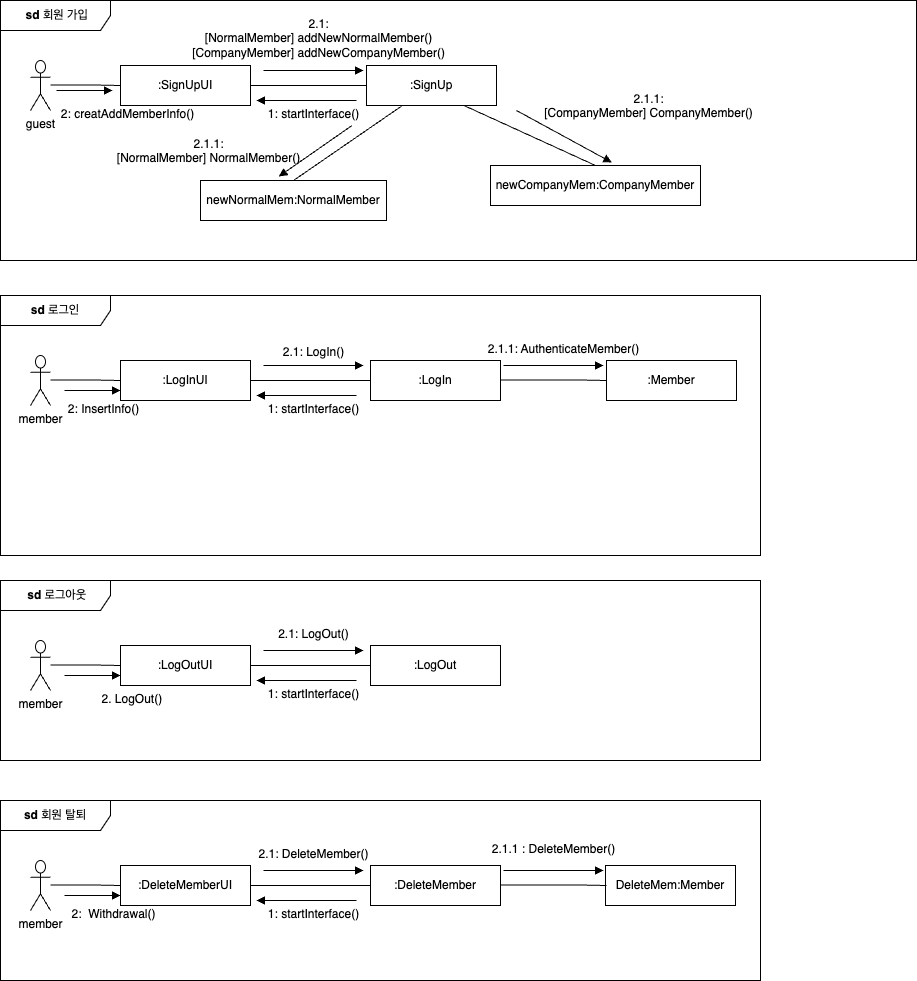

The diagram above was exported from draw.io. Its source (the exported page's mxGraphModel, read from the mxfile embedded in the PNG):
<mxGraphModel dx="954" dy="530" grid="1" gridSize="10" guides="1" tooltips="1" connect="1" arrows="1" fold="1" page="1" pageScale="1" pageWidth="827" pageHeight="1169" math="0" shadow="0">
  <root>
    <mxCell id="0" />
    <mxCell id="1" parent="0" />
    <mxCell id="Zqt9gI-p0Dw3mVdGgpfU-241" value="&lt;b&gt;&amp;nbsp;sd&amp;nbsp;&lt;/b&gt;회원 가입" style="shape=umlFrame;whiteSpace=wrap;html=1;pointerEvents=0;recursiveResize=0;container=1;collapsible=0;width=110;height=30;" parent="1" vertex="1">
      <mxGeometry x="34" y="30" width="916" height="260" as="geometry" />
    </mxCell>
    <mxCell id="Zqt9gI-p0Dw3mVdGgpfU-240" value="guest" style="shape=umlActor;verticalLabelPosition=bottom;verticalAlign=top;html=1;" parent="Zqt9gI-p0Dw3mVdGgpfU-241" vertex="1">
      <mxGeometry x="30" y="60" width="20" height="50" as="geometry" />
    </mxCell>
    <mxCell id="Zqt9gI-p0Dw3mVdGgpfU-243" value=":SignUpUI" style="html=1;align=center;verticalAlign=middle;dashed=0;whiteSpace=wrap;" parent="Zqt9gI-p0Dw3mVdGgpfU-241" vertex="1">
      <mxGeometry x="120" y="65" width="130" height="40" as="geometry" />
    </mxCell>
    <mxCell id="Zqt9gI-p0Dw3mVdGgpfU-245" value="" style="endArrow=none;html=1;endSize=12;startArrow=none;startSize=14;startFill=0;edgeStyle=orthogonalEdgeStyle;align=center;verticalAlign=bottom;endFill=0;rounded=0;" parent="Zqt9gI-p0Dw3mVdGgpfU-241" edge="1">
      <mxGeometry y="3" relative="1" as="geometry">
        <mxPoint x="50" y="84.62" as="sourcePoint" />
        <mxPoint x="120" y="85" as="targetPoint" />
        <Array as="points">
          <mxPoint x="100" y="85" />
          <mxPoint x="100" y="85" />
        </Array>
      </mxGeometry>
    </mxCell>
    <mxCell id="Zqt9gI-p0Dw3mVdGgpfU-246" value=":SignUp" style="html=1;align=center;verticalAlign=middle;dashed=0;whiteSpace=wrap;" parent="Zqt9gI-p0Dw3mVdGgpfU-241" vertex="1">
      <mxGeometry x="366" y="65" width="130" height="40" as="geometry" />
    </mxCell>
    <mxCell id="Zqt9gI-p0Dw3mVdGgpfU-247" value="" style="endArrow=none;html=1;endSize=12;startArrow=none;startSize=14;startFill=0;edgeStyle=orthogonalEdgeStyle;align=center;verticalAlign=bottom;endFill=0;rounded=0;exitX=1;exitY=0.5;exitDx=0;exitDy=0;entryX=0;entryY=0.5;entryDx=0;entryDy=0;" parent="Zqt9gI-p0Dw3mVdGgpfU-241" source="Zqt9gI-p0Dw3mVdGgpfU-243" target="Zqt9gI-p0Dw3mVdGgpfU-246" edge="1">
      <mxGeometry y="3" relative="1" as="geometry">
        <mxPoint x="330" y="110" as="sourcePoint" />
        <mxPoint x="490" y="110" as="targetPoint" />
      </mxGeometry>
    </mxCell>
    <mxCell id="Zqt9gI-p0Dw3mVdGgpfU-251" value="" style="html=1;verticalAlign=bottom;labelBackgroundColor=none;endArrow=block;endFill=1;rounded=0;" parent="Zqt9gI-p0Dw3mVdGgpfU-241" edge="1">
      <mxGeometry width="160" relative="1" as="geometry">
        <mxPoint x="263" y="70" as="sourcePoint" />
        <mxPoint x="363" y="70" as="targetPoint" />
      </mxGeometry>
    </mxCell>
    <mxCell id="Zqt9gI-p0Dw3mVdGgpfU-252" value="" style="html=1;verticalAlign=bottom;labelBackgroundColor=none;endArrow=block;endFill=1;rounded=0;" parent="Zqt9gI-p0Dw3mVdGgpfU-241" edge="1">
      <mxGeometry width="160" relative="1" as="geometry">
        <mxPoint x="356" y="100" as="sourcePoint" />
        <mxPoint x="256" y="100" as="targetPoint" />
        <Array as="points">
          <mxPoint x="356" y="100" />
          <mxPoint x="316" y="100" />
        </Array>
      </mxGeometry>
    </mxCell>
    <mxCell id="Zqt9gI-p0Dw3mVdGgpfU-255" value="1: startInterface()" style="text;html=1;align=center;" parent="Zqt9gI-p0Dw3mVdGgpfU-241" vertex="1">
      <mxGeometry x="236" y="100" width="154" height="25" as="geometry" />
    </mxCell>
    <mxCell id="Zqt9gI-p0Dw3mVdGgpfU-272" value="newNormalMem:NormalMember" style="html=1;align=center;verticalAlign=middle;dashed=0;whiteSpace=wrap;" parent="Zqt9gI-p0Dw3mVdGgpfU-241" vertex="1">
      <mxGeometry x="200" y="180" width="186" height="40" as="geometry" />
    </mxCell>
    <mxCell id="Zqt9gI-p0Dw3mVdGgpfU-276" value="2: creatAddMemberInfo()" style="text;html=1;align=center;" parent="Zqt9gI-p0Dw3mVdGgpfU-241" vertex="1">
      <mxGeometry x="50" y="100" width="154" height="25" as="geometry" />
    </mxCell>
    <mxCell id="Zqt9gI-p0Dw3mVdGgpfU-277" value="" style="endArrow=none;html=1;rounded=0;exitX=0.5;exitY=0;exitDx=0;exitDy=0;" parent="Zqt9gI-p0Dw3mVdGgpfU-241" source="Zqt9gI-p0Dw3mVdGgpfU-272" target="Zqt9gI-p0Dw3mVdGgpfU-246" edge="1">
      <mxGeometry relative="1" as="geometry">
        <mxPoint x="600" y="116" as="sourcePoint" />
        <mxPoint x="595" y="105" as="targetPoint" />
      </mxGeometry>
    </mxCell>
    <mxCell id="Zqt9gI-p0Dw3mVdGgpfU-280" value="" style="html=1;verticalAlign=bottom;labelBackgroundColor=none;endArrow=block;endFill=1;rounded=0;" parent="Zqt9gI-p0Dw3mVdGgpfU-241" edge="1">
      <mxGeometry width="160" relative="1" as="geometry">
        <mxPoint x="56" y="90" as="sourcePoint" />
        <mxPoint x="112" y="90" as="targetPoint" />
      </mxGeometry>
    </mxCell>
    <mxCell id="ivMZdRKgllx1LOQFkdyF-3" value="2.1:&lt;br&gt;[NormalMember] addNewNormalMember()&lt;br&gt;[CompanyMember] addNewCompanyMember()" style="text;html=1;align=center;" vertex="1" parent="Zqt9gI-p0Dw3mVdGgpfU-241">
      <mxGeometry x="226" y="10" width="184" height="25" as="geometry" />
    </mxCell>
    <mxCell id="ivMZdRKgllx1LOQFkdyF-5" value="2.1.1:&lt;br&gt;[NormalMember] NormalMember()" style="text;html=1;align=center;" vertex="1" parent="Zqt9gI-p0Dw3mVdGgpfU-241">
      <mxGeometry x="116" y="130" width="184" height="20" as="geometry" />
    </mxCell>
    <mxCell id="ivMZdRKgllx1LOQFkdyF-8" value="newCompanyMem:CompanyMember" style="html=1;align=center;verticalAlign=middle;dashed=0;whiteSpace=wrap;" vertex="1" parent="Zqt9gI-p0Dw3mVdGgpfU-241">
      <mxGeometry x="490" y="165" width="210" height="40" as="geometry" />
    </mxCell>
    <mxCell id="ivMZdRKgllx1LOQFkdyF-9" value="" style="endArrow=none;html=1;rounded=0;exitX=0.5;exitY=0;exitDx=0;exitDy=0;entryX=0.75;entryY=1;entryDx=0;entryDy=0;" edge="1" parent="Zqt9gI-p0Dw3mVdGgpfU-241" source="ivMZdRKgllx1LOQFkdyF-8" target="Zqt9gI-p0Dw3mVdGgpfU-246">
      <mxGeometry relative="1" as="geometry">
        <mxPoint x="744" y="116" as="sourcePoint" />
        <mxPoint x="750" y="105" as="targetPoint" />
      </mxGeometry>
    </mxCell>
    <mxCell id="ivMZdRKgllx1LOQFkdyF-12" value="" style="html=1;verticalAlign=bottom;labelBackgroundColor=none;endArrow=block;endFill=1;rounded=0;entryX=0.578;entryY=-0.075;entryDx=0;entryDy=0;entryPerimeter=0;" edge="1" parent="Zqt9gI-p0Dw3mVdGgpfU-241" target="ivMZdRKgllx1LOQFkdyF-8">
      <mxGeometry width="160" relative="1" as="geometry">
        <mxPoint x="516" y="110" as="sourcePoint" />
        <mxPoint x="673.44" y="173.75" as="targetPoint" />
      </mxGeometry>
    </mxCell>
    <mxCell id="ivMZdRKgllx1LOQFkdyF-14" value="2.1.1:&lt;br&gt;[CompanyMember] CompanyMember()" style="text;html=1;align=center;" vertex="1" parent="Zqt9gI-p0Dw3mVdGgpfU-241">
      <mxGeometry x="576" y="85" width="144" height="25" as="geometry" />
    </mxCell>
    <mxCell id="ivMZdRKgllx1LOQFkdyF-18" value="" style="html=1;verticalAlign=bottom;labelBackgroundColor=none;endArrow=block;endFill=1;rounded=0;entryX=0.421;entryY=-0.1;entryDx=0;entryDy=0;entryPerimeter=0;exitX=0.75;exitY=1;exitDx=0;exitDy=0;" edge="1" parent="Zqt9gI-p0Dw3mVdGgpfU-241" source="Zqt9gI-p0Dw3mVdGgpfU-255" target="Zqt9gI-p0Dw3mVdGgpfU-272">
      <mxGeometry width="160" relative="1" as="geometry">
        <mxPoint x="714" y="115" as="sourcePoint" />
        <mxPoint x="702" y="172" as="targetPoint" />
      </mxGeometry>
    </mxCell>
    <mxCell id="Zqt9gI-p0Dw3mVdGgpfU-312" value="&lt;b&gt;sd&amp;nbsp;&lt;/b&gt;로그인" style="shape=umlFrame;whiteSpace=wrap;html=1;pointerEvents=0;recursiveResize=0;container=1;collapsible=0;width=110;height=30;" parent="1" vertex="1">
      <mxGeometry x="34" y="325" width="760" height="260" as="geometry" />
    </mxCell>
    <mxCell id="Zqt9gI-p0Dw3mVdGgpfU-313" value="member" style="shape=umlActor;verticalLabelPosition=bottom;verticalAlign=top;html=1;" parent="Zqt9gI-p0Dw3mVdGgpfU-312" vertex="1">
      <mxGeometry x="30" y="60" width="20" height="50" as="geometry" />
    </mxCell>
    <mxCell id="Zqt9gI-p0Dw3mVdGgpfU-314" value=":LogInUI" style="html=1;align=center;verticalAlign=middle;dashed=0;whiteSpace=wrap;" parent="Zqt9gI-p0Dw3mVdGgpfU-312" vertex="1">
      <mxGeometry x="120" y="65" width="130" height="40" as="geometry" />
    </mxCell>
    <mxCell id="Zqt9gI-p0Dw3mVdGgpfU-315" value="" style="endArrow=none;html=1;endSize=12;startArrow=none;startSize=14;startFill=0;edgeStyle=orthogonalEdgeStyle;align=center;verticalAlign=bottom;endFill=0;rounded=0;" parent="Zqt9gI-p0Dw3mVdGgpfU-312" edge="1">
      <mxGeometry y="3" relative="1" as="geometry">
        <mxPoint x="50" y="84.62" as="sourcePoint" />
        <mxPoint x="120" y="85" as="targetPoint" />
        <Array as="points">
          <mxPoint x="100" y="85" />
          <mxPoint x="100" y="85" />
        </Array>
      </mxGeometry>
    </mxCell>
    <mxCell id="Zqt9gI-p0Dw3mVdGgpfU-316" value=":LogIn" style="html=1;align=center;verticalAlign=middle;dashed=0;whiteSpace=wrap;" parent="Zqt9gI-p0Dw3mVdGgpfU-312" vertex="1">
      <mxGeometry x="370" y="65" width="130" height="40" as="geometry" />
    </mxCell>
    <mxCell id="Zqt9gI-p0Dw3mVdGgpfU-317" value="" style="endArrow=none;html=1;endSize=12;startArrow=none;startSize=14;startFill=0;edgeStyle=orthogonalEdgeStyle;align=center;verticalAlign=bottom;endFill=0;rounded=0;exitX=1;exitY=0.5;exitDx=0;exitDy=0;entryX=0;entryY=0.5;entryDx=0;entryDy=0;" parent="Zqt9gI-p0Dw3mVdGgpfU-312" source="Zqt9gI-p0Dw3mVdGgpfU-314" target="Zqt9gI-p0Dw3mVdGgpfU-316" edge="1">
      <mxGeometry y="3" relative="1" as="geometry">
        <mxPoint x="330" y="110" as="sourcePoint" />
        <mxPoint x="490" y="110" as="targetPoint" />
      </mxGeometry>
    </mxCell>
    <mxCell id="Zqt9gI-p0Dw3mVdGgpfU-318" value="" style="html=1;verticalAlign=bottom;labelBackgroundColor=none;endArrow=block;endFill=1;rounded=0;" parent="Zqt9gI-p0Dw3mVdGgpfU-312" edge="1">
      <mxGeometry width="160" relative="1" as="geometry">
        <mxPoint x="263" y="70" as="sourcePoint" />
        <mxPoint x="363" y="70" as="targetPoint" />
      </mxGeometry>
    </mxCell>
    <mxCell id="Zqt9gI-p0Dw3mVdGgpfU-319" value="" style="html=1;verticalAlign=bottom;labelBackgroundColor=none;endArrow=block;endFill=1;rounded=0;" parent="Zqt9gI-p0Dw3mVdGgpfU-312" edge="1">
      <mxGeometry width="160" relative="1" as="geometry">
        <mxPoint x="356" y="100" as="sourcePoint" />
        <mxPoint x="256" y="100" as="targetPoint" />
        <Array as="points">
          <mxPoint x="356" y="100" />
          <mxPoint x="316" y="100" />
        </Array>
      </mxGeometry>
    </mxCell>
    <mxCell id="Zqt9gI-p0Dw3mVdGgpfU-321" value="1: startInterface()" style="text;html=1;align=center;" parent="Zqt9gI-p0Dw3mVdGgpfU-312" vertex="1">
      <mxGeometry x="236" y="100" width="154" height="25" as="geometry" />
    </mxCell>
    <mxCell id="Zqt9gI-p0Dw3mVdGgpfU-322" value=":Member" style="html=1;align=center;verticalAlign=middle;dashed=0;whiteSpace=wrap;" parent="Zqt9gI-p0Dw3mVdGgpfU-312" vertex="1">
      <mxGeometry x="606" y="65" width="130" height="40" as="geometry" />
    </mxCell>
    <mxCell id="Zqt9gI-p0Dw3mVdGgpfU-323" value="" style="endArrow=none;html=1;endSize=12;startArrow=none;startSize=14;startFill=0;edgeStyle=orthogonalEdgeStyle;align=center;verticalAlign=bottom;endFill=0;rounded=0;exitX=1;exitY=0.5;exitDx=0;exitDy=0;" parent="Zqt9gI-p0Dw3mVdGgpfU-312" edge="1">
      <mxGeometry y="3" relative="1" as="geometry">
        <mxPoint x="500" y="84.62" as="sourcePoint" />
        <mxPoint x="606" y="85" as="targetPoint" />
        <Array as="points">
          <mxPoint x="586" y="85" />
          <mxPoint x="586" y="85" />
        </Array>
      </mxGeometry>
    </mxCell>
    <mxCell id="Zqt9gI-p0Dw3mVdGgpfU-324" value="" style="html=1;verticalAlign=bottom;labelBackgroundColor=none;endArrow=block;endFill=1;rounded=0;" parent="Zqt9gI-p0Dw3mVdGgpfU-312" edge="1">
      <mxGeometry width="160" relative="1" as="geometry">
        <mxPoint x="503" y="70" as="sourcePoint" />
        <mxPoint x="603" y="70" as="targetPoint" />
      </mxGeometry>
    </mxCell>
    <mxCell id="Zqt9gI-p0Dw3mVdGgpfU-336" value="" style="html=1;verticalAlign=bottom;labelBackgroundColor=none;endArrow=block;endFill=1;rounded=0;" parent="Zqt9gI-p0Dw3mVdGgpfU-312" edge="1">
      <mxGeometry width="160" relative="1" as="geometry">
        <mxPoint x="64" y="95" as="sourcePoint" />
        <mxPoint x="120" y="95" as="targetPoint" />
        <Array as="points">
          <mxPoint x="110" y="95" />
        </Array>
      </mxGeometry>
    </mxCell>
    <mxCell id="Zqt9gI-p0Dw3mVdGgpfU-338" value="2.1.1: AuthenticateMember()" style="text;html=1;align=center;" parent="Zqt9gI-p0Dw3mVdGgpfU-312" vertex="1">
      <mxGeometry x="486" y="40" width="154" height="25" as="geometry" />
    </mxCell>
    <mxCell id="Zqt9gI-p0Dw3mVdGgpfU-340" value="2.1: LogIn()" style="text;html=1;align=center;" parent="Zqt9gI-p0Dw3mVdGgpfU-312" vertex="1">
      <mxGeometry x="236" y="42.5" width="154" height="25" as="geometry" />
    </mxCell>
    <mxCell id="Zqt9gI-p0Dw3mVdGgpfU-341" value="2: InsertInfo()" style="text;html=1;align=center;" parent="Zqt9gI-p0Dw3mVdGgpfU-312" vertex="1">
      <mxGeometry x="26" y="100" width="154" height="25" as="geometry" />
    </mxCell>
    <mxCell id="Zqt9gI-p0Dw3mVdGgpfU-342" value="&lt;b&gt;&amp;nbsp;sd&amp;nbsp;&lt;/b&gt;로그아웃" style="shape=umlFrame;whiteSpace=wrap;html=1;pointerEvents=0;recursiveResize=0;container=1;collapsible=0;width=110;height=30;" parent="1" vertex="1">
      <mxGeometry x="34" y="610" width="760" height="180" as="geometry" />
    </mxCell>
    <mxCell id="Zqt9gI-p0Dw3mVdGgpfU-343" value="member" style="shape=umlActor;verticalLabelPosition=bottom;verticalAlign=top;html=1;" parent="Zqt9gI-p0Dw3mVdGgpfU-342" vertex="1">
      <mxGeometry x="30" y="60" width="20" height="50" as="geometry" />
    </mxCell>
    <mxCell id="Zqt9gI-p0Dw3mVdGgpfU-344" value=":LogOutUI" style="html=1;align=center;verticalAlign=middle;dashed=0;whiteSpace=wrap;" parent="Zqt9gI-p0Dw3mVdGgpfU-342" vertex="1">
      <mxGeometry x="120" y="65" width="130" height="40" as="geometry" />
    </mxCell>
    <mxCell id="Zqt9gI-p0Dw3mVdGgpfU-345" value="" style="endArrow=none;html=1;endSize=12;startArrow=none;startSize=14;startFill=0;edgeStyle=orthogonalEdgeStyle;align=center;verticalAlign=bottom;endFill=0;rounded=0;" parent="Zqt9gI-p0Dw3mVdGgpfU-342" edge="1">
      <mxGeometry y="3" relative="1" as="geometry">
        <mxPoint x="50" y="84.62" as="sourcePoint" />
        <mxPoint x="120" y="85" as="targetPoint" />
        <Array as="points">
          <mxPoint x="100" y="85" />
          <mxPoint x="100" y="85" />
        </Array>
      </mxGeometry>
    </mxCell>
    <mxCell id="Zqt9gI-p0Dw3mVdGgpfU-346" value=":LogOut" style="html=1;align=center;verticalAlign=middle;dashed=0;whiteSpace=wrap;" parent="Zqt9gI-p0Dw3mVdGgpfU-342" vertex="1">
      <mxGeometry x="370" y="65" width="130" height="40" as="geometry" />
    </mxCell>
    <mxCell id="Zqt9gI-p0Dw3mVdGgpfU-347" value="" style="endArrow=none;html=1;endSize=12;startArrow=none;startSize=14;startFill=0;edgeStyle=orthogonalEdgeStyle;align=center;verticalAlign=bottom;endFill=0;rounded=0;exitX=1;exitY=0.5;exitDx=0;exitDy=0;entryX=0;entryY=0.5;entryDx=0;entryDy=0;" parent="Zqt9gI-p0Dw3mVdGgpfU-342" source="Zqt9gI-p0Dw3mVdGgpfU-344" target="Zqt9gI-p0Dw3mVdGgpfU-346" edge="1">
      <mxGeometry y="3" relative="1" as="geometry">
        <mxPoint x="330" y="110" as="sourcePoint" />
        <mxPoint x="490" y="110" as="targetPoint" />
      </mxGeometry>
    </mxCell>
    <mxCell id="Zqt9gI-p0Dw3mVdGgpfU-348" value="" style="html=1;verticalAlign=bottom;labelBackgroundColor=none;endArrow=block;endFill=1;rounded=0;" parent="Zqt9gI-p0Dw3mVdGgpfU-342" edge="1">
      <mxGeometry width="160" relative="1" as="geometry">
        <mxPoint x="263" y="70" as="sourcePoint" />
        <mxPoint x="363" y="70" as="targetPoint" />
      </mxGeometry>
    </mxCell>
    <mxCell id="Zqt9gI-p0Dw3mVdGgpfU-349" value="" style="html=1;verticalAlign=bottom;labelBackgroundColor=none;endArrow=block;endFill=1;rounded=0;" parent="Zqt9gI-p0Dw3mVdGgpfU-342" edge="1">
      <mxGeometry width="160" relative="1" as="geometry">
        <mxPoint x="356" y="100" as="sourcePoint" />
        <mxPoint x="256" y="100" as="targetPoint" />
        <Array as="points">
          <mxPoint x="356" y="100" />
          <mxPoint x="316" y="100" />
        </Array>
      </mxGeometry>
    </mxCell>
    <mxCell id="Zqt9gI-p0Dw3mVdGgpfU-350" value="2.1: LogOut()" style="text;html=1;align=center;" parent="Zqt9gI-p0Dw3mVdGgpfU-342" vertex="1">
      <mxGeometry x="236" y="40" width="154" height="25" as="geometry" />
    </mxCell>
    <mxCell id="Zqt9gI-p0Dw3mVdGgpfU-351" value="1: startInterface()" style="text;html=1;align=center;" parent="Zqt9gI-p0Dw3mVdGgpfU-342" vertex="1">
      <mxGeometry x="236" y="100" width="154" height="25" as="geometry" />
    </mxCell>
    <mxCell id="Zqt9gI-p0Dw3mVdGgpfU-355" value="2. LogOut()&amp;nbsp;" style="text;html=1;align=center;" parent="Zqt9gI-p0Dw3mVdGgpfU-342" vertex="1">
      <mxGeometry x="56" y="105" width="154" height="25" as="geometry" />
    </mxCell>
    <mxCell id="Zqt9gI-p0Dw3mVdGgpfU-362" value="" style="html=1;verticalAlign=bottom;labelBackgroundColor=none;endArrow=block;endFill=1;rounded=0;" parent="Zqt9gI-p0Dw3mVdGgpfU-342" edge="1">
      <mxGeometry width="160" relative="1" as="geometry">
        <mxPoint x="64" y="95" as="sourcePoint" />
        <mxPoint x="120" y="95" as="targetPoint" />
        <Array as="points">
          <mxPoint x="110" y="95" />
        </Array>
      </mxGeometry>
    </mxCell>
    <mxCell id="Zqt9gI-p0Dw3mVdGgpfU-368" value="&lt;b&gt;sd&amp;nbsp;&lt;/b&gt;회원 탈퇴" style="shape=umlFrame;whiteSpace=wrap;html=1;pointerEvents=0;recursiveResize=0;container=1;collapsible=0;width=110;height=30;" parent="1" vertex="1">
      <mxGeometry x="34" y="830" width="760" height="180" as="geometry" />
    </mxCell>
    <mxCell id="Zqt9gI-p0Dw3mVdGgpfU-369" value="member" style="shape=umlActor;verticalLabelPosition=bottom;verticalAlign=top;html=1;" parent="Zqt9gI-p0Dw3mVdGgpfU-368" vertex="1">
      <mxGeometry x="30" y="60" width="20" height="50" as="geometry" />
    </mxCell>
    <mxCell id="Zqt9gI-p0Dw3mVdGgpfU-370" value=":DeleteMemberUI" style="html=1;align=center;verticalAlign=middle;dashed=0;whiteSpace=wrap;" parent="Zqt9gI-p0Dw3mVdGgpfU-368" vertex="1">
      <mxGeometry x="120" y="65" width="130" height="40" as="geometry" />
    </mxCell>
    <mxCell id="Zqt9gI-p0Dw3mVdGgpfU-371" value="" style="endArrow=none;html=1;endSize=12;startArrow=none;startSize=14;startFill=0;edgeStyle=orthogonalEdgeStyle;align=center;verticalAlign=bottom;endFill=0;rounded=0;" parent="Zqt9gI-p0Dw3mVdGgpfU-368" edge="1">
      <mxGeometry y="3" relative="1" as="geometry">
        <mxPoint x="50" y="84.62" as="sourcePoint" />
        <mxPoint x="120" y="85" as="targetPoint" />
        <Array as="points">
          <mxPoint x="100" y="85" />
          <mxPoint x="100" y="85" />
        </Array>
      </mxGeometry>
    </mxCell>
    <mxCell id="Zqt9gI-p0Dw3mVdGgpfU-372" value=":DeleteMember" style="html=1;align=center;verticalAlign=middle;dashed=0;whiteSpace=wrap;" parent="Zqt9gI-p0Dw3mVdGgpfU-368" vertex="1">
      <mxGeometry x="370" y="65" width="130" height="40" as="geometry" />
    </mxCell>
    <mxCell id="Zqt9gI-p0Dw3mVdGgpfU-373" value="" style="endArrow=none;html=1;endSize=12;startArrow=none;startSize=14;startFill=0;edgeStyle=orthogonalEdgeStyle;align=center;verticalAlign=bottom;endFill=0;rounded=0;exitX=1;exitY=0.5;exitDx=0;exitDy=0;entryX=0;entryY=0.5;entryDx=0;entryDy=0;" parent="Zqt9gI-p0Dw3mVdGgpfU-368" source="Zqt9gI-p0Dw3mVdGgpfU-370" target="Zqt9gI-p0Dw3mVdGgpfU-372" edge="1">
      <mxGeometry y="3" relative="1" as="geometry">
        <mxPoint x="330" y="110" as="sourcePoint" />
        <mxPoint x="490" y="110" as="targetPoint" />
      </mxGeometry>
    </mxCell>
    <mxCell id="Zqt9gI-p0Dw3mVdGgpfU-374" value="" style="html=1;verticalAlign=bottom;labelBackgroundColor=none;endArrow=block;endFill=1;rounded=0;" parent="Zqt9gI-p0Dw3mVdGgpfU-368" edge="1">
      <mxGeometry width="160" relative="1" as="geometry">
        <mxPoint x="263" y="70" as="sourcePoint" />
        <mxPoint x="363" y="70" as="targetPoint" />
      </mxGeometry>
    </mxCell>
    <mxCell id="Zqt9gI-p0Dw3mVdGgpfU-375" value="" style="html=1;verticalAlign=bottom;labelBackgroundColor=none;endArrow=block;endFill=1;rounded=0;" parent="Zqt9gI-p0Dw3mVdGgpfU-368" edge="1">
      <mxGeometry width="160" relative="1" as="geometry">
        <mxPoint x="356" y="100" as="sourcePoint" />
        <mxPoint x="256" y="100" as="targetPoint" />
        <Array as="points">
          <mxPoint x="356" y="100" />
          <mxPoint x="316" y="100" />
        </Array>
      </mxGeometry>
    </mxCell>
    <mxCell id="Zqt9gI-p0Dw3mVdGgpfU-376" value="2.1: DeleteMember()" style="text;html=1;align=center;" parent="Zqt9gI-p0Dw3mVdGgpfU-368" vertex="1">
      <mxGeometry x="236" y="40" width="154" height="25" as="geometry" />
    </mxCell>
    <mxCell id="Zqt9gI-p0Dw3mVdGgpfU-377" value="1: startInterface()" style="text;html=1;align=center;" parent="Zqt9gI-p0Dw3mVdGgpfU-368" vertex="1">
      <mxGeometry x="236" y="100" width="154" height="25" as="geometry" />
    </mxCell>
    <mxCell id="Zqt9gI-p0Dw3mVdGgpfU-378" value="DeleteMem:Member" style="html=1;align=center;verticalAlign=middle;dashed=0;whiteSpace=wrap;" parent="Zqt9gI-p0Dw3mVdGgpfU-368" vertex="1">
      <mxGeometry x="605" y="65" width="130" height="40" as="geometry" />
    </mxCell>
    <mxCell id="Zqt9gI-p0Dw3mVdGgpfU-379" value="" style="endArrow=none;html=1;endSize=12;startArrow=none;startSize=14;startFill=0;edgeStyle=orthogonalEdgeStyle;align=center;verticalAlign=bottom;endFill=0;rounded=0;exitX=1;exitY=0.5;exitDx=0;exitDy=0;" parent="Zqt9gI-p0Dw3mVdGgpfU-368" edge="1">
      <mxGeometry y="3" relative="1" as="geometry">
        <mxPoint x="500" y="84.62" as="sourcePoint" />
        <mxPoint x="606" y="85" as="targetPoint" />
        <Array as="points">
          <mxPoint x="586" y="85" />
          <mxPoint x="586" y="85" />
        </Array>
      </mxGeometry>
    </mxCell>
    <mxCell id="Zqt9gI-p0Dw3mVdGgpfU-380" value="" style="html=1;verticalAlign=bottom;labelBackgroundColor=none;endArrow=block;endFill=1;rounded=0;" parent="Zqt9gI-p0Dw3mVdGgpfU-368" edge="1">
      <mxGeometry width="160" relative="1" as="geometry">
        <mxPoint x="503" y="70" as="sourcePoint" />
        <mxPoint x="603" y="70" as="targetPoint" />
      </mxGeometry>
    </mxCell>
    <mxCell id="Zqt9gI-p0Dw3mVdGgpfU-381" value="2:&amp;nbsp; Withdrawal()" style="text;html=1;align=center;" parent="Zqt9gI-p0Dw3mVdGgpfU-368" vertex="1">
      <mxGeometry x="36" y="100" width="154" height="25" as="geometry" />
    </mxCell>
    <mxCell id="Zqt9gI-p0Dw3mVdGgpfU-382" value="" style="html=1;verticalAlign=bottom;labelBackgroundColor=none;endArrow=block;endFill=1;rounded=0;" parent="Zqt9gI-p0Dw3mVdGgpfU-368" edge="1">
      <mxGeometry width="160" relative="1" as="geometry">
        <mxPoint x="64" y="95" as="sourcePoint" />
        <mxPoint x="120" y="95" as="targetPoint" />
        <Array as="points">
          <mxPoint x="110" y="95" />
        </Array>
      </mxGeometry>
    </mxCell>
    <mxCell id="Zqt9gI-p0Dw3mVdGgpfU-384" value="2.1.1 : DeleteMember()" style="text;html=1;align=center;" parent="Zqt9gI-p0Dw3mVdGgpfU-368" vertex="1">
      <mxGeometry x="476" y="35" width="154" height="25" as="geometry" />
    </mxCell>
  </root>
</mxGraphModel>